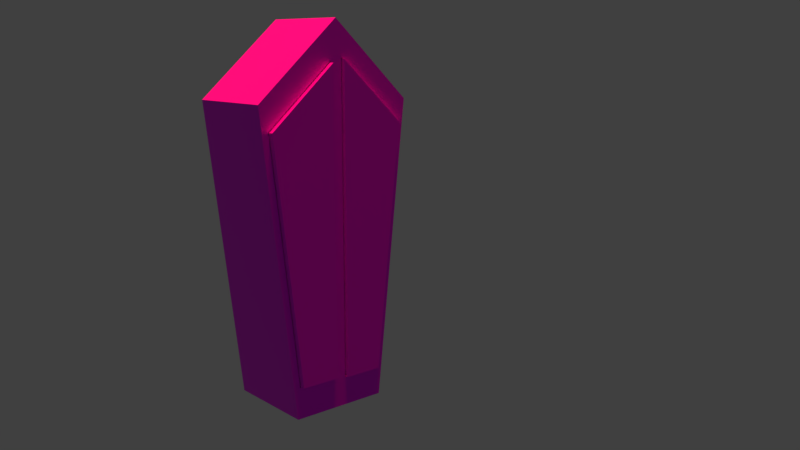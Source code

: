 # Source: Schrank6.blend  (saved by Blender 2.79.0; exported with 4.5.12 LTS)
import bpy
from mathutils import Matrix  # noqa: F401  (used for matrix-valued properties, if any)

bpy.ops.wm.read_factory_settings(use_empty=True)
scene = bpy.context.scene
scene.name = 'Scene'

# ---- collections
col_collection_1 = bpy.data.collections.new('Collection 1'); scene.collection.children.link(col_collection_1)

# ---- images (referenced by path relative to the original .blend; pixels are not part of the script)
import os
ASSET_DIR = os.environ.get("B2B_ASSET_DIR", "")  # directory of the original .blend (textures are referenced by path, not embedded)
HERE = os.path.dirname(os.path.abspath(__file__))  # packed textures are extracted next to this script under _unpacked/

def load_image(name, relpath, width, height, colorspace="sRGB"):
    """Load a texture the original file referenced (path relative to the .blend, or extracted next to this script)."""
    p = next((c for c in (os.path.join(HERE, relpath), os.path.join(ASSET_DIR, relpath)) if relpath and os.path.exists(c)), "")
    if p:
        img = bpy.data.images.load(p, check_existing=True)
        img.name = name
    else:  # same state as the original file: an image datablock whose file is absent (Cycles renders it pink)
        img = bpy.data.images.new(name, width, height)
        img.source = "FILE"
        img.filepath = "//" + (relpath or name)
    img.colorspace_settings.name = colorspace
    return img
img_ebenholz_preis_1_jpg = load_image('Ebenholz-Preis-1.jpg', 'Ebenholz-Preis-1.jpg', 1024, 1024, 'sRGB')

# ---- materials (node trees are filled in below, after node groups)
mat_material_001 = bpy.data.materials.new('Material.001')
mat_material_001.alpha_threshold = 0.0
mat_material_001.roughness = 0.5

# ---- material node trees
mat_material_001.use_nodes = True; mat_material_001.node_tree.nodes.clear()
_N = mat_material_001.node_tree.nodes; _L = mat_material_001.node_tree.links
n0 = _N.new('ShaderNodeOutputMaterial'); n0.name = 'Material Output'; n0.location = (765, 468)
n1 = _N.new('ShaderNodeBump'); n1.name = 'Bump'; n1.location = (297, 382)
n1.inputs[0].default_value = 0.6727
n1.inputs[1].default_value = 0.1
n1.inputs[2].default_value = 1.0
n2 = _N.new('ShaderNodeBsdfPrincipled'); n2.name = 'Principled BSDF'; n2.location = (519, 497)
n2.width = 150
n2.subsurface_method = 'BURLEY'
n2.inputs[1].default_value = 1.0
n2.inputs[2].default_value = 0.8127
n2.inputs[3].default_value = 1.45
n2.inputs[9].default_value = (1.0, 1.0, 1.0)
n2.inputs[13].default_value = 0.3595
n2.inputs[19].default_value = 0.1689
n2.inputs[20].default_value = 0.6721
n2.inputs[24].default_value = 0.2
n3 = _N.new('ShaderNodeTexImage'); n3.name = 'Image Texture'; n3.location = (91, 460)
n3.width = 140
n3.image = img_ebenholz_preis_1_jpg
_L.new(n3.outputs[0], n1.inputs[3])
_L.new(n2.outputs[0], n0.inputs[0])
_L.new(n1.outputs[0], n2.inputs[5])
_L.new(n3.outputs[0], n2.inputs[0])
n0.is_active_output = True

# ---- world
world_world = bpy.data.worlds.new('World'); scene.world = world_world
world_world.color = (0.05088, 0.05088, 0.05088)
world_world.use_sun_shadow = False
world_world.sun_shadow_jitter_overblur = 0.0
world_world.cycles.sampling_method = 'MANUAL'

# ---- cameras
cam_camera_002 = bpy.data.cameras.new('Camera.002')
cam_camera_002.clip_end = 100.0
cam_camera_002.lens = 35.0
cam_camera_002.sensor_width = 32.0
cam_camera_002.sensor_height = 18.0
cam_camera_002.display_size = 2.0
cam_camera_002.dof.focus_distance = 0.0

# ---- lights
light_hemi = bpy.data.lights.new('Hemi', 'SUN')
light_hemi.color = (1.0, 0.01111, 0.1356)
light_hemi.transmission_factor = 0.0
light_hemi.angle = 0.1993
light_hemi.energy = 5.1
light_hemi.shadow_buffer_clip_start = 0.5
light_hemi.shadow_soft_size = 0.1
light_hemi.shadow_cascade_max_distance = 1000.0

# ---- meshes
me_cube_001 = bpy.data.meshes.new('Cube.001')
me_cube_001.from_pydata([(-1.057, 6.3, 4.057), (-1.156, 7.212, -0.04943), (2.59, -0.2296, 0.3567), (2.59, -0.6245, 3.887), (2.59, 0.949, 0.3567), (2.59, 1.348, 3.88), (3.739, -0.2296, 0.3567), (3.739, -0.6245, 3.887), (3.739, 0.949, 0.3567), (3.739, 1.348, 3.88), (2.59, 0.3748, 0.3567), (2.59, 0.3748, 4.772), (3.739, 0.3748, 0.3567), (3.739, 0.3748, 4.772), (3.739, 0.3748, 4.772), (3.739, -0.6245, 3.887), (3.739, -0.2296, 0.3567), (3.739, 0.3748, 0.3567), (3.739, 0.3748, 4.772), (3.739, -0.6245, 3.887), (3.739, -0.2296, 0.3567), (3.739, 0.3748, 0.3567), (2.72, 0.2902, 4.298), (2.72, -0.5026, 3.596), (2.72, -0.1828, 0.7367), (2.72, 0.2902, 0.7367), (3.739, 0.3002, 4.32), (3.739, -0.5131, 3.6), (3.739, -0.1917, 0.7267), (3.739, 0.3002, 0.7267), (2.703, 1.238, 3.615), (2.703, 0.9083, 0.7039), (2.703, 0.4506, 0.7039), (2.703, 0.4506, 4.337), (3.739, 1.249, 3.619), (3.739, 0.9172, 0.6939), (3.739, 0.4406, 0.6939), (3.739, 0.4406, 4.359), (3.723, 0.2902, 4.298), (3.723, -0.5026, 3.596), (3.723, -0.1828, 0.7367), (3.723, 0.2902, 0.7367), (3.706, 1.238, 3.615), (3.706, 0.9083, 0.7039), (3.706, 0.4506, 0.7039), (3.706, 0.4506, 4.337), (3.801, 0.2902, 4.298), (3.801, -0.5026, 3.596), (3.801, -0.1828, 0.7367), (3.801, 0.2902, 0.7367), (3.784, 1.238, 3.615), (3.784, 0.9083, 0.7039), (3.784, 0.4506, 0.7039), (3.784, 0.4506, 4.337)], [], [(10, 11, 5, 4), (4, 5, 9, 8), (12, 13, 14, 17), (6, 7, 3, 2), (10, 12, 6, 2), (13, 11, 3, 7), (9, 5, 11, 13), (4, 8, 12, 10), (12, 8, 35, 36), (2, 3, 11, 10), (17, 14, 18, 21), (6, 12, 17, 16), (13, 7, 15, 14), (7, 6, 16, 15), (19, 20, 28, 27), (15, 16, 20, 19), (16, 17, 21, 20), (14, 15, 19, 18), (25, 22, 23, 24), (20, 21, 29, 28), (18, 19, 27, 26), (21, 18, 26, 29), (23, 22, 26, 27), (24, 23, 27, 28), (25, 24, 28, 29), (22, 25, 29, 26), (31, 30, 33, 32), (13, 12, 36, 37), (8, 9, 34, 35), (9, 13, 37, 34), (30, 31, 35, 34), (31, 32, 36, 35), (33, 30, 34, 37), (32, 33, 37, 36), (41, 40, 39, 38), (43, 44, 45, 42), (49, 46, 47, 48), (51, 50, 53, 52), (44, 43, 51, 52), (41, 38, 46, 49), (39, 40, 48, 47), (42, 45, 53, 50), (43, 42, 50, 51), (40, 41, 49, 48), (38, 39, 47, 46), (45, 44, 52, 53)])
_uv = me_cube_001.uv_layers.new(name='UVMap')
_uv.uv.foreach_set('vector', [0.08195, 0.651, 0.08195, 0.9909, 0.007042, 0.9222, 0.03776, 0.651, 0.6181, 0.6585, 0.6181, 0.9797, 0.514, 0.9797, 0.514, 0.6585, 0.7485, 0.08321, 0.771, 0.2614, 0.7688, 0.2574, 0.7462, 0.08464, 0.484, 0.6555, 0.484, 0.9773, 0.3799, 0.9773, 0.3799, 0.6555, 0.903, 0.1227, 0.9033, 0.2843, 0.8183, 0.2845, 0.818, 0.1229, 0.8597, 0.8763, 0.8585, 0.7723, 0.9794, 0.7709, 0.9805, 0.875, 0.8622, 0.9811, 0.861, 0.877, 0.9806, 0.8757, 0.9817, 0.9797, 0.9838, 0.1225, 0.9841, 0.2842, 0.9033, 0.2843, 0.903, 0.1227, 0.5527, 0.4752, 0.6047, 0.4752, 0.6018, 0.5057, 0.5586, 0.5057, 0.1285, 0.651, 0.1589, 0.9228, 0.08195, 0.9909, 0.08195, 0.651, 0.7462, 0.08464, 0.7688, 0.2574, 0.7603, 0.1996, 0.7437, 0.08636, 0.6876, 0.02388, 0.7485, 0.08321, 0.7462, 0.08464, 0.6893, 0.02622, 0.771, 0.2614, 0.6876, 0.1772, 0.6902, 0.1767, 0.7688, 0.2574, 0.6876, 0.1772, 0.6876, 0.02388, 0.6893, 0.02622, 0.6902, 0.1767, 0.4797, 0.4005, 0.4797, 0.07879, 0.4868, 0.1117, 0.4868, 0.3735, 0.6902, 0.1767, 0.6893, 0.02622, 0.6915, 0.02884, 0.6931, 0.1755, 0.6893, 0.02622, 0.7462, 0.08464, 0.7437, 0.08636, 0.6915, 0.02884, 0.7688, 0.2574, 0.6902, 0.1767, 0.6931, 0.1755, 0.7603, 0.1996, 0.3663, 0.3923, 0.4109, 0.5106, 0.3667, 0.501, 0.3466, 0.397, 0.5527, 0.4409, 0.6074, 0.4409, 0.6007, 0.4745, 0.5561, 0.4745, 0.6514, 0.607, 0.5305, 0.607, 0.5208, 0.5808, 0.6192, 0.5808, 0.9052, 0.3262, 0.9052, 0.7262, 0.8984, 0.6852, 0.8984, 0.3597, 0.3667, 0.501, 0.4109, 0.5106, 0.5081, 0.6131, 0.2696, 0.6575, 0.3466, 0.397, 0.3667, 0.501, 0.2696, 0.6575, 0.2696, 0.2081, 0.3663, 0.3923, 0.3466, 0.397, 0.2696, 0.2081, 0.4227, 0.2119, 0.4109, 0.5106, 0.3663, 0.3923, 0.4227, 0.2119, 0.5081, 0.6131, 0.1273, 0.3853, 0.1263, 0.492, 0.08497, 0.5096, 0.108, 0.3844, 0.9059, 0.7153, 0.9059, 0.3262, 0.912, 0.3557, 0.9121, 0.6766, 0.5058, 0.08061, 0.5058, 0.4018, 0.4995, 0.3772, 0.4995, 0.1106, 0.6404, 0.5563, 0.5209, 0.5563, 0.5505, 0.5327, 0.6498, 0.5327, 0.1263, 0.492, 0.1273, 0.3853, 0.1671, 0.1786, 0.2518, 0.6301, 0.1273, 0.3853, 0.108, 0.3844, 0.01892, 0.21, 0.1671, 0.1786, 0.08497, 0.5096, 0.1263, 0.492, 0.2518, 0.6301, 0.006307, 0.6301, 0.108, 0.3844, 0.08497, 0.5096, 0.006307, 0.6301, 0.01892, 0.21, 0.6715, 0.3118, 0.7143, 0.3118, 0.7433, 0.5707, 0.6715, 0.6343, 0.8013, 0.3104, 0.8428, 0.3104, 0.8428, 0.6394, 0.7714, 0.5741, 0.7299, 0.6516, 0.7299, 0.9742, 0.6581, 0.9106, 0.687, 0.6516, 0.7971, 0.6468, 0.8268, 0.9105, 0.7555, 0.9758, 0.7556, 0.6468, 0.585, 0.3574, 0.5847, 0.3989, 0.5776, 0.3988, 0.5779, 0.3574, 0.9756, 0.3499, 0.9756, 0.6724, 0.9685, 0.6724, 0.9685, 0.3499, 0.6352, 0.3443, 0.6352, 0.08371, 0.6423, 0.08371, 0.6423, 0.3443, 0.5323, 0.1705, 0.5323, 0.2673, 0.5252, 0.2673, 0.5252, 0.1705, 0.6345, 0.08371, 0.6345, 0.349, 0.6274, 0.349, 0.6274, 0.08371, 0.5604, 0.3556, 0.5617, 0.3984, 0.5546, 0.3986, 0.5533, 0.3558, 0.5224, 0.39, 0.524, 0.2942, 0.5311, 0.2943, 0.5295, 0.3902, 0.9509, 0.6739, 0.9509, 0.3449, 0.9579, 0.3449, 0.9579, 0.6739])
me_cube_001.materials.append(mat_material_001)
me_cube_001.use_remesh_preserve_volume = False
me_cube_001.use_remesh_preserve_attributes = False
me_cube_001.use_mirror_vertex_groups = False
me_cube_001.use_paint_bone_selection = False
me_cube_001.use_paint_mask = True
me_cube_001.update()

# ---- objects
ob_hemi = bpy.data.objects.new('Hemi', light_hemi)
ob_camera_001 = bpy.data.objects.new('Camera.001', cam_camera_002)
ob_cube = bpy.data.objects.new('Cube', me_cube_001)

# ---- transforms, parenting, visibility, modifiers, constraints
ob_hemi.location = (8.197, 1.188, 8.857)
ob_hemi.lineart.crease_threshold = 0.0
ob_camera_001.location = (11.4, -5.421, 5.607)
ob_camera_001.rotation_euler = (1.367, -4.045e-05, 0.8515)
ob_camera_001.lineart.crease_threshold = 0.0
ob_cube.location = (0.0, 0.0, 1.116)
ob_cube.lineart.crease_threshold = 0.0

# ---- collection membership
col_collection_1.objects.link(ob_hemi)
col_collection_1.objects.link(ob_camera_001)
col_collection_1.objects.link(ob_cube)

# ---- scene / render settings (as saved in the file)
scene.camera = ob_camera_001
scene.frame_start = 1; scene.frame_end = 250; scene.frame_set(1)
scene.render.engine = 'CYCLES'
scene.render.resolution_percentage = 50
scene.render.dither_intensity = 0.0
scene.cycles.use_denoising = False
scene.cycles.samples = 128
scene.cycles.sampling_pattern = 'TABULATED_SOBOL'
scene.cycles.use_adaptive_sampling = False
scene.cycles.use_light_tree = False
scene.cycles.blur_glossy = 0.0
scene.cycles.sample_clamp_indirect = 0.0
scene.view_settings.view_transform = 'Standard'
bpy.context.view_layer.update()
